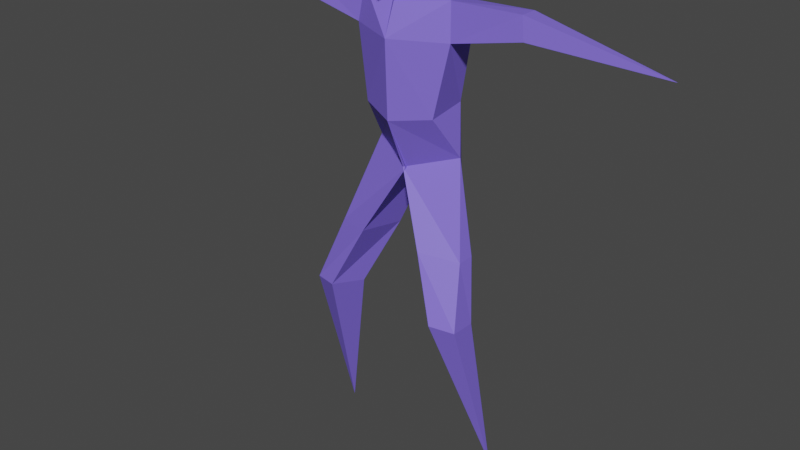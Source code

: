 # Source: character.blend  (saved by Blender 3.2.14; exported with 4.5.12 LTS)
import bpy
from mathutils import Matrix  # noqa: F401  (used for matrix-valued properties, if any)

bpy.ops.wm.read_factory_settings(use_empty=True)
scene = bpy.context.scene
scene.name = 'Scene'

# ---- collections
col_collection = bpy.data.collections.new('Collection'); scene.collection.children.link(col_collection)

# ---- materials (node trees are filled in below, after node groups)
mat_material_001 = bpy.data.materials.new('Material.001')
mat_material_001.use_transparent_shadow = False

# ---- material node trees
mat_material_001.use_nodes = True; mat_material_001.node_tree.nodes.clear()
_N = mat_material_001.node_tree.nodes; _L = mat_material_001.node_tree.links
n0 = _N.new('ShaderNodeBsdfPrincipled'); n0.name = 'Principled BSDF'; n0.location = (10, 300)
n0.distribution = 'GGX'
n0.subsurface_method = 'RANDOM_WALK_SKIN'
n0.inputs[0].default_value = (0.211, 0.1451, 0.8, 1.0)
n0.inputs[3].default_value = 1.45
n0.inputs[27].default_value = (0.0, 0.0, 0.0, 1.0)
n0.inputs[28].default_value = 1.0
n1 = _N.new('ShaderNodeOutputMaterial'); n1.name = 'Material Output'; n1.location = (300, 300)
_L.new(n0.outputs[0], n1.inputs[0])
n1.is_active_output = True

# ---- world
world_world = bpy.data.worlds.new('World'); scene.world = world_world
world_world.use_nodes = True; world_world.node_tree.nodes.clear()
_N = world_world.node_tree.nodes; _L = world_world.node_tree.links
n0 = _N.new('ShaderNodeOutputWorld'); n0.name = 'World Output'; n0.location = (300, 300)
n1 = _N.new('ShaderNodeBackground'); n1.name = 'Background'; n1.location = (10, 300)
n1.inputs[0].default_value = (0.05088, 0.05088, 0.05088, 1.0)
_L.new(n1.outputs[0], n0.inputs[0])
n0.is_active_output = True
world_world.color = (0.05088, 0.05088, 0.05088)
world_world.use_sun_shadow = False
world_world.sun_shadow_jitter_overblur = 0.0

# ---- meshes
me_cube_001 = bpy.data.meshes.new('Cube.001')
me_cube_001.from_pydata([(-1.728, -0.288, 0.05346), (-1.601, -1.335, 3.397), (-1.571, -0.8058, 3.347), (-1.144, -1.478, 3.443), (-0.9671, -0.7848, 3.3), (-0.8832, -0.3224, 6.177), (0.03462, -0.757, 5.902), (-0.3655, 0.4268, 5.509), (-0.9048, -0.7091, 9.011), (-0.8995, -0.2789, 8.96), (-0.0495, -0.3463, 9.531), (-0.01688, -0.03324, 8.859), (-0.7122, -0.8892, 7.002), (-0.6578, -0.05562, 7.075), (0.005348, -1.207, 6.901), (0.005398, 0.2716, 7.113), (-0.9765, -0.7958, 8.342), (0.01904, -1.263, 8.341), (-0.9744, -0.2234, 8.323), (0.0215, 0.1935, 8.166), (-2.252, -0.6979, 9.034), (-2.252, -0.3777, 9.034), (-2.34, -0.7788, 8.64), (-2.32, -0.2966, 8.666), (-4.873, -0.6912, 8.557), (-0.6315, -1.167, 4.605), (-1.343, -0.8781, 4.508), (-0.6456, -0.09924, 4.386), (-1.343, -0.5417, 4.508), (0.0127, -0.2234, 9.253), (0.02222, -1.04, 8.912), (-0.3157, -0.564, 9.151), (0.01371, -1.082, 9.327), (-0.32, -0.7921, 9.518), (0.02123, -0.1965, 10.5), (0.007104, -1.657, 10.56), (-0.5345, -0.8566, 10.59), (0.003269, -1.486, 9.411), (-0.5202, -0.794, 9.809), (-0.03763, -0.1429, 9.842), (0.002928, -0.8477, 10.94)], [], [(0, 1, 2), (0, 2, 4), (0, 4, 3), (0, 3, 1), (26, 25, 6, 5), (18, 16, 22, 23), (27, 28, 5, 7), (25, 27, 7, 6), (28, 26, 5), (11, 9, 8, 31, 29), (16, 17, 30, 31, 8), (19, 18, 9, 11), (31, 30, 32, 33), (6, 7, 15, 14), (7, 5, 13, 15), (5, 6, 14, 12), (5, 12, 13), (14, 15, 19, 17), (15, 13, 18, 19), (12, 14, 17, 16), (13, 12, 16, 18), (22, 20, 24), (16, 8, 20, 22), (8, 9, 21, 20), (9, 18, 23, 21), (21, 23, 24), (20, 21, 24), (23, 22, 24), (2, 1, 26, 28), (3, 4, 27, 25), (4, 2, 28, 27), (1, 3, 25, 26), (39, 38, 36, 34), (29, 31, 33, 10), (38, 37, 35, 36), (33, 32, 37, 38), (10, 33, 38, 39), (36, 35, 40), (34, 36, 40)])
_uv = me_cube_001.uv_layers.new(name='UVMap')
_uv.uv.foreach_set('vector', [0.375, 0.0, 0.625, 0.0, 0.625, 0.25, 0.375, 0.25, 0.625, 0.25, 0.625, 0.5, 0.375, 0.5, 0.625, 0.5, 0.625, 0.75, 0.375, 0.75, 0.625, 0.75, 0.625, 1.0, 0.625, 1.0, 0.625, 0.75, 0.625, 0.75, 0.625, 1.0, 0.625, 0.25, 0.625, 0.0, 0.625, 0.0, 0.625, 0.25, 0.625, 0.5, 0.625, 0.25, 0.625, 0.25, 0.625, 0.5, 0.625, 0.75, 0.625, 0.5, 0.625, 0.5, 0.625, 0.75, 0.625, 0.25, 0.625, 0.1526, 0.625, 0.25, 0.625, 0.5, 0.875, 0.5, 0.875, 0.75, 0.74, 0.75, 0.625, 0.5666, 0.625, 1.0, 0.625, 0.75, 0.625, 0.75, 0.625, 0.865, 0.625, 1.0, 0.625, 0.5, 0.625, 0.25, 0.625, 0.25, 0.625, 0.5, 0.625, 0.865, 0.625, 0.75, 0.625, 0.75, 0.625, 0.865, 0.625, 0.75, 0.625, 0.5, 0.625, 0.5, 0.625, 0.75, 0.625, 0.5, 0.625, 0.25, 0.625, 0.25, 0.625, 0.5, 0.625, 1.0, 0.625, 0.75, 0.625, 0.75, 0.625, 1.0, 0.625, 0.0, 0.625, 0.0, 0.625, 0.25, 0.625, 0.75, 0.625, 0.5, 0.625, 0.5, 0.625, 0.75, 0.625, 0.5, 0.625, 0.25, 0.625, 0.25, 0.625, 0.5, 0.625, 1.0, 0.625, 0.75, 0.625, 0.75, 0.625, 1.0, 0.625, 0.25, 0.625, 0.0, 0.625, 0.0, 0.625, 0.25, 0.625, 1.0, 0.625, 1.0, 0.625, 1.0, 0.625, 1.0, 0.625, 1.0, 0.625, 1.0, 0.625, 1.0, 0.875, 0.75, 0.875, 0.5, 0.875, 0.5, 0.875, 0.75, 0.625, 0.25, 0.625, 0.25, 0.625, 0.25, 0.625, 0.25, 0.625, 0.25, 0.625, 0.25, 0.625, 0.25, 0.875, 0.75, 0.875, 0.5, 0.875, 0.75, 0.625, 0.25, 0.625, 0.0, 0.625, 0.25, 0.625, 0.25, 0.625, 0.0, 0.625, 0.1526, 0.625, 0.25, 0.625, 0.75, 0.625, 0.5, 0.625, 0.5, 0.625, 0.75, 0.625, 0.5, 0.625, 0.25, 0.625, 0.25, 0.625, 0.5, 0.625, 1.0, 0.625, 0.75, 0.625, 0.75, 0.625, 1.0, 0.625, 0.5666, 0.74, 0.75, 0.74, 0.75, 0.625, 0.5666, 0.625, 0.5666, 0.74, 0.75, 0.74, 0.75, 0.625, 0.5666, 0.625, 0.865, 0.625, 0.75, 0.625, 0.75, 0.625, 0.865, 0.625, 0.865, 0.625, 0.75, 0.625, 0.75, 0.625, 0.865, 0.625, 0.5666, 0.74, 0.75, 0.74, 0.75, 0.625, 0.5666, 0.625, 0.865, 0.625, 0.75, 0.0, 0.0, 0.625, 0.5666, 0.625, 0.865, 0.0, 0.0])
me_cube_001.materials.append(mat_material_001)
me_cube_001.update()
arm_armature = bpy.data.armatures.new('Armature')  # bones are not reproduced

# ---- objects
ob_cube = bpy.data.objects.new('Cube', me_cube_001)
ob_armature = bpy.data.objects.new('Armature', arm_armature)

# ---- transforms, parenting, visibility, modifiers, constraints
ob_cube.parent = ob_armature
ob_cube.location = (0.0, 0.0, 0.0)
_vg = ob_cube.vertex_groups.new(name='body')
_vg.add([5, 6, 8, 9, 11, 12, 13, 14, 15, 16, 17, 18, 19, 29, 30, 31], 1.0, 'REPLACE')
_vg = ob_cube.vertex_groups.new(name='head')
_vg.add([10, 29, 30, 31, 32, 33, 34, 35, 36, 37, 38, 39, 40], 1.0, 'REPLACE')
_vg = ob_cube.vertex_groups.new(name='upperarm.l')
_vg = ob_cube.vertex_groups.new(name='lowerarm.l')
_vg = ob_cube.vertex_groups.new(name='upperleg.l')
_vg = ob_cube.vertex_groups.new(name='lowerleg.l')
_vg = ob_cube.vertex_groups.new(name='upperarm.r')
_vg.add([8, 9, 16, 18, 20, 21, 22, 23], 1.0, 'REPLACE')
_vg = ob_cube.vertex_groups.new(name='lowerarm.r')
_vg.add([20, 21, 22, 23, 24], 1.0, 'REPLACE')
_vg = ob_cube.vertex_groups.new(name='upperleg.r')
_vg.add([1, 2, 3, 4, 5, 6, 7, 25, 26, 27, 28], 1.0, 'REPLACE')
_vg = ob_cube.vertex_groups.new(name='lowerleg.r')
_vg.add([0, 1, 2, 3, 4], 1.0, 'REPLACE')
_m = ob_cube.modifiers.new('Mirror', 'MIRROR')
_m.merge_threshold = 0.045
_m = ob_cube.modifiers.new('Armature', 'ARMATURE')
_m.object = ob_armature
ob_armature.location = (0.0, 0.0, 0.0)
ob_armature.show_in_front = True

# ---- collection membership
col_collection.objects.link(ob_cube)
col_collection.objects.link(ob_armature)

# ---- scene / render settings (as saved in the file)
scene.frame_start = 0; scene.frame_end = 30; scene.frame_set(27)
scene.render.engine = 'BLENDER_EEVEE_NEXT'
scene.cycles.sampling_pattern = 'TABULATED_SOBOL'
scene.cycles.use_light_tree = False
scene.view_settings.view_transform = 'Filmic'
bpy.context.view_layer.update()

# ---- added for rendering (the .blend has no active camera and no usable light): camera, sun
cam_auto = bpy.data.cameras.new('AutoCamera')
cam_auto.lens = 50.0
cam_auto.sensor_width = 36.0
cam_auto.clip_end = 1000.0
ob_auto_camera = bpy.data.objects.new('AutoCamera', cam_auto)
scene.collection.objects.link(ob_auto_camera)
ob_auto_camera.location = (11.2737, -14.407, 13.8349)
ob_auto_camera.rotation_euler = (1.09748, -7.21219e-08, 0.694738)
scene.camera = ob_auto_camera
light_auto_sun = bpy.data.lights.new('AutoSun', 'SUN')
light_auto_sun.energy = 3.0
light_auto_sun.angle = 0.0523599
ob_auto_sun = bpy.data.objects.new('AutoSun', light_auto_sun)
scene.collection.objects.link(ob_auto_sun)
ob_auto_sun.rotation_euler = (0.872665, 0.174533, 0.523599)
bpy.context.view_layer.update()
